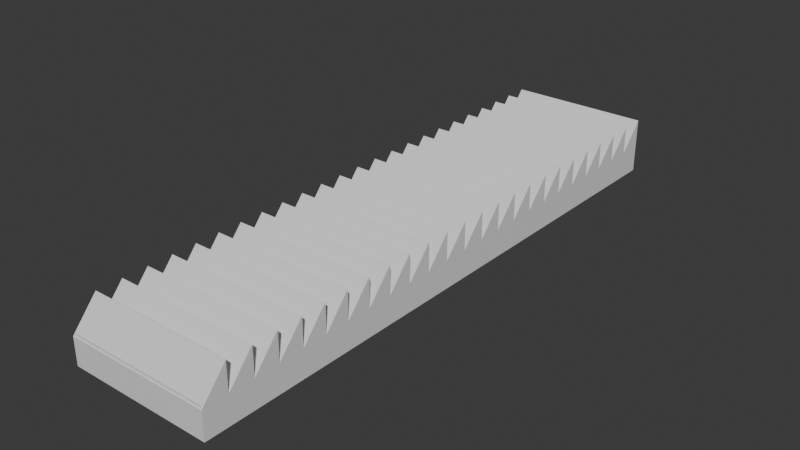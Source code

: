 # Source: meltdown_radiator_0v_surface_3x.blend  (saved by Blender 4.2.66; exported with 4.5.12 LTS)
import bpy
from mathutils import Matrix  # noqa: F401  (used for matrix-valued properties, if any)

bpy.ops.wm.read_factory_settings(use_empty=True)
scene = bpy.context.scene
scene.name = 'Scene'

# ---- collections
col_collection = bpy.data.collections.new('Collection'); scene.collection.children.link(col_collection)

# ---- materials (node trees are filled in below, after node groups)
mat_meltdown_radiator_0v_surface_3x = bpy.data.materials.new('meltdown_radiator_0v_surface_3x')
mat_col = bpy.data.materials.new('col')

# ---- material node trees
mat_meltdown_radiator_0v_surface_3x.use_nodes = True; mat_meltdown_radiator_0v_surface_3x.node_tree.nodes.clear()
_N = mat_meltdown_radiator_0v_surface_3x.node_tree.nodes; _L = mat_meltdown_radiator_0v_surface_3x.node_tree.links
n0 = _N.new('ShaderNodeBsdfPrincipled'); n0.name = 'BSDF guidée'; n0.location = (10, 300)
n1 = _N.new('ShaderNodeOutputMaterial'); n1.name = 'Sortie matériau'; n1.location = (300, 300)
_L.new(n0.outputs[0], n1.inputs[0])
n1.is_active_output = True
mat_col.use_nodes = True; mat_col.node_tree.nodes.clear()
_N = mat_col.node_tree.nodes; _L = mat_col.node_tree.links
n0 = _N.new('ShaderNodeBsdfPrincipled'); n0.name = 'BSDF guidée'; n0.location = (10, 300)
n1 = _N.new('ShaderNodeOutputMaterial'); n1.name = 'Sortie matériau'; n1.location = (300, 300)
_L.new(n0.outputs[0], n1.inputs[0])
n1.is_active_output = True

# ---- world
world_world = bpy.data.worlds.new('World'); scene.world = world_world
world_world.use_nodes = True; world_world.node_tree.nodes.clear()
_N = world_world.node_tree.nodes; _L = world_world.node_tree.links
n0 = _N.new('ShaderNodeOutputWorld'); n0.name = 'World Output'; n0.location = (300, 300)
n1 = _N.new('ShaderNodeBackground'); n1.name = 'Background'; n1.location = (10, 300)
n1.inputs[0].default_value = (0.05088, 0.05088, 0.05088, 1.0)
_L.new(n1.outputs[0], n0.inputs[0])
n0.is_active_output = True
world_world.color = (0.05088, 0.05088, 0.05088)
world_world.sun_shadow_jitter_overblur = 0.0

# ---- meshes
me_cube_004 = bpy.data.meshes.new('Cube.004')
me_cube_004.from_pydata([(-0.7313, -3.058, -0.3832), (-0.7313, -3.058, -0.1101), (-0.7313, -1.058, -0.3832), (-0.7313, -1.058, -0.1101), (0.7313, -3.058, -0.3832), (0.7313, -3.058, -0.1101), (0.7313, -1.058, -0.3832), (0.7313, -1.058, -0.1101), (-0.7313, -2.058, -0.1101), (0.7313, -2.058, -0.1101), (-0.7313, -1.558, -0.1101), (0.7313, -2.558, -0.1101), (-0.7313, -2.558, -0.1101), (0.7313, -1.558, -0.1101), (-0.7313, -1.308, -0.1101), (0.7313, -2.808, -0.1101), (-0.7313, -2.308, -0.1101), (0.7313, -1.808, -0.1101), (-0.7313, -1.808, -0.1101), (0.7313, -2.308, -0.1101), (-0.7313, -2.808, -0.1101), (0.7313, -1.308, -0.1101), (-0.7313, -1.057, 0.1785), (0.7313, -2.807, 0.1785), (-0.7313, -2.057, 0.1785), (0.7313, -1.807, 0.1785), (-0.7313, -1.557, 0.1785), (0.7313, -2.307, 0.1785), (-0.7313, -2.557, 0.1785), (0.7313, -1.307, 0.1785), (-0.7313, -1.307, 0.1785), (0.7313, -2.557, 0.1785), (-0.7313, -2.307, 0.1785), (0.7313, -1.557, 0.1785), (-0.7313, -1.807, 0.1785), (0.7313, -2.057, 0.1785), (-0.7313, -2.807, 0.1785), (0.7313, -1.057, 0.1785), (-0.7313, 0.9431, -0.3832), (-0.7313, 0.9431, -0.1101), (0.7313, 0.9431, -0.3832), (0.7313, 0.9431, -0.1101), (-0.7313, -0.05694, -0.1101), (0.7313, -0.05694, -0.1101), (-0.7313, 0.4431, -0.1101), (0.7313, -0.5569, -0.1101), (-0.7313, -0.5569, -0.1101), (0.7313, 0.4431, -0.1101), (-0.7313, 0.6931, -0.1101), (0.7313, -0.8069, -0.1101), (-0.7313, -0.3069, -0.1101), (0.7313, 0.1931, -0.1101), (-0.7313, 0.1931, -0.1101), (0.7313, -0.3069, -0.1101), (-0.7313, -0.8069, -0.1101), (0.7313, 0.6931, -0.1101), (-0.7313, 0.9439, 0.1785), (0.7313, -0.8061, 0.1785), (-0.7313, -0.05613, 0.1785), (0.7313, 0.1939, 0.1785), (-0.7313, 0.4439, 0.1785), (0.7313, -0.3061, 0.1785), (-0.7313, -0.5561, 0.1785), (0.7313, 0.6939, 0.1785), (-0.7313, 0.6939, 0.1785), (0.7313, -0.5561, 0.1785), (-0.7313, -0.3061, 0.1785), (0.7313, 0.4439, 0.1785), (-0.7313, 0.1939, 0.1785), (0.7313, -0.05613, 0.1785), (-0.7313, -0.8061, 0.1785), (0.7313, 0.9439, 0.1785), (-0.7313, 2.944, -0.3832), (-0.7313, 2.944, -0.1101), (0.7313, 2.944, -0.3832), (0.7313, 2.944, -0.1101), (-0.7313, 1.944, -0.1101), (0.7313, 1.944, -0.1101), (-0.7313, 2.444, -0.1101), (0.7313, 1.444, -0.1101), (-0.7313, 1.444, -0.1101), (0.7313, 2.444, -0.1101), (-0.7313, 2.694, -0.1101), (0.7313, 1.194, -0.1101), (-0.7313, 1.694, -0.1101), (0.7313, 2.194, -0.1101), (-0.7313, 2.194, -0.1101), (0.7313, 1.694, -0.1101), (-0.7313, 1.194, -0.1101), (0.7313, 2.694, -0.1101), (-0.7313, 2.945, 0.1785), (0.7313, 1.195, 0.1785), (-0.7313, 1.945, 0.1785), (0.7313, 2.195, 0.1785), (-0.7313, 2.445, 0.1785), (0.7313, 1.695, 0.1785), (-0.7313, 1.445, 0.1785), (0.7313, 2.695, 0.1785), (-0.7313, 2.695, 0.1785), (0.7313, 1.445, 0.1785), (-0.7313, 1.695, 0.1785), (0.7313, 2.445, 0.1785), (-0.7313, 2.195, 0.1785), (0.7313, 1.945, 0.1785), (-0.7313, 1.195, 0.1785), (0.7313, 2.945, 0.1785)], [], [(0, 1, 36, 20, 28, 12, 32, 16, 24, 8, 34, 18, 26, 10, 30, 14, 22, 3, 2), (2, 3, 7, 6), (6, 7, 37, 21, 29, 13, 33, 17, 25, 9, 35, 19, 27, 11, 31, 15, 23, 5, 4), (4, 5, 1, 0), (2, 6, 4, 0), (23, 36, 1, 5), (25, 34, 8, 9), (29, 30, 10, 13), (27, 32, 12, 11), (35, 24, 16, 19), (37, 22, 14, 21), (33, 26, 18, 17), (31, 28, 20, 15), (11, 12, 28, 31), (13, 10, 26, 33), (7, 3, 22, 37), (9, 8, 24, 35), (19, 16, 32, 27), (21, 14, 30, 29), (17, 18, 34, 25), (15, 20, 36, 23), (2, 3, 70, 54, 62, 46, 66, 50, 58, 42, 68, 52, 60, 44, 64, 48, 56, 39, 38), (38, 39, 41, 40), (40, 41, 71, 55, 63, 47, 67, 51, 59, 43, 69, 53, 61, 45, 65, 49, 57, 7, 6), (38, 40, 6, 2), (57, 70, 3, 7), (59, 68, 42, 43), (63, 64, 44, 47), (61, 66, 46, 45), (69, 58, 50, 53), (71, 56, 48, 55), (67, 60, 52, 51), (65, 62, 54, 49), (45, 46, 62, 65), (47, 44, 60, 67), (41, 39, 56, 71), (43, 42, 58, 69), (53, 50, 66, 61), (55, 48, 64, 63), (51, 52, 68, 59), (49, 54, 70, 57), (38, 39, 104, 88, 96, 80, 100, 84, 92, 76, 102, 86, 94, 78, 98, 82, 90, 73, 72), (72, 73, 75, 74), (74, 75, 105, 89, 97, 81, 101, 85, 93, 77, 103, 87, 95, 79, 99, 83, 91, 41, 40), (72, 74, 40, 38), (91, 104, 39, 41), (93, 102, 76, 77), (97, 98, 78, 81), (95, 100, 80, 79), (103, 92, 84, 87), (105, 90, 82, 89), (101, 94, 86, 85), (99, 96, 88, 83), (79, 80, 96, 99), (81, 78, 94, 101), (75, 73, 90, 105), (77, 76, 92, 103), (87, 84, 100, 95), (89, 82, 98, 97), (85, 86, 102, 93), (83, 88, 104, 91)])
_uv = me_cube_004.uv_layers.new(name='CarteUV')
_uv.uv.foreach_set('vector', [0.2961, 0.8682, 0.2567, 0.8682, 0.215, 0.832, 0.2567, 0.8321, 0.215, 0.7958, 0.2567, 0.796, 0.215, 0.7597, 0.2567, 0.7599, 0.215, 0.7236, 0.2567, 0.7238, 0.215, 0.6875, 0.2567, 0.6877, 0.215, 0.6514, 0.2567, 0.6516, 0.215, 0.6153, 0.2567, 0.6155, 0.215, 0.5792, 0.2567, 0.5794, 0.2961, 0.5794, 0.5468, 0.4257, 0.5074, 0.4257, 0.5074, 0.2145, 0.5468, 0.2145, 0.3802, 0.2902, 0.3408, 0.2902, 0.2991, 0.2903, 0.3408, 0.2541, 0.2991, 0.2542, 0.3408, 0.218, 0.2991, 0.2181, 0.3408, 0.1819, 0.2991, 0.182, 0.3408, 0.1458, 0.2991, 0.1459, 0.3408, 0.1097, 0.2991, 0.1098, 0.3408, 0.07357, 0.2991, 0.07369, 0.3408, 0.03747, 0.2991, 0.03759, 0.3408, 0.001368, 0.3802, 0.001368, 0.4677, 0.212, 0.438, 0.212, 0.438, 0.0007813, 0.4677, 0.0007813, 0.212, 0.2903, 0.0007813, 0.2903, 0.0007813, 0.001485, 0.212, 0.001485, 0.3827, 0.212, 0.3827, 0.0007813, 0.438, 0.0007813, 0.438, 0.212, 0.5939, 0.599, 0.3827, 0.599, 0.3827, 0.5438, 0.5939, 0.5438, 0.5942, 0.212, 0.5942, 0.0007813, 0.6494, 0.0007813, 0.6494, 0.212, 0.5505, 0.4274, 0.5505, 0.2161, 0.6057, 0.2161, 0.6057, 0.4274, 0.5976, 0.641, 0.5976, 0.4298, 0.6528, 0.4298, 0.6528, 0.641, 0.7692, 0.212, 0.7692, 0.0007813, 0.8244, 0.0007813, 0.8244, 0.212, 0.7692, 0.4274, 0.7692, 0.2161, 0.8244, 0.2161, 0.8244, 0.4274, 0.5939, 0.6562, 0.3827, 0.6562, 0.3827, 0.601, 0.5939, 0.601, 0.8715, 0.2161, 0.8715, 0.4274, 0.8299, 0.4274, 0.8299, 0.2161, 0.959, 0.4298, 0.959, 0.641, 0.9173, 0.641, 0.9173, 0.4298, 0.5074, 0.2145, 0.5074, 0.4257, 0.4657, 0.4257, 0.4657, 0.2145, 0.959, 0.2145, 0.959, 0.4257, 0.9173, 0.4257, 0.9173, 0.2145, 0.2161, 0.9173, 0.4274, 0.9173, 0.4274, 0.959, 0.2161, 0.959, 0.8715, 0.4315, 0.8715, 0.6427, 0.8299, 0.6427, 0.8299, 0.4315, 0.9153, 0.4315, 0.9153, 0.6427, 0.8736, 0.6427, 0.8736, 0.4315, 0.954, 0.7444, 0.954, 0.9557, 0.9123, 0.9557, 0.9123, 0.7444, 0.2961, 0.5794, 0.2567, 0.5794, 0.215, 0.543, 0.2567, 0.5431, 0.215, 0.5069, 0.2567, 0.507, 0.215, 0.4708, 0.2567, 0.4709, 0.215, 0.4347, 0.2567, 0.4348, 0.215, 0.3986, 0.2567, 0.3987, 0.215, 0.3625, 0.2567, 0.3626, 0.215, 0.3264, 0.2567, 0.3265, 0.215, 0.2903, 0.2567, 0.2904, 0.2961, 0.2904, 0.5906, 0.212, 0.5511, 0.212, 0.5511, 0.0007813, 0.5906, 0.0007813, 0.3802, 0.5791, 0.3408, 0.5791, 0.2991, 0.5792, 0.3408, 0.543, 0.2991, 0.5431, 0.3408, 0.5069, 0.2991, 0.507, 0.3408, 0.4708, 0.2991, 0.4709, 0.3408, 0.4347, 0.2991, 0.4348, 0.3408, 0.3986, 0.2991, 0.3987, 0.3408, 0.3625, 0.2991, 0.3626, 0.3408, 0.3264, 0.2991, 0.3265, 0.3408, 0.2902, 0.3802, 0.2902, 0.212, 0.5792, 0.0007813, 0.5792, 0.0007813, 0.2903, 0.212, 0.2903, 0.5939, 0.4846, 0.3827, 0.4846, 0.3827, 0.4293, 0.5939, 0.4293, 0.6077, 0.4257, 0.6077, 0.2145, 0.6629, 0.2145, 0.6629, 0.4257, 0.7726, 0.641, 0.7726, 0.4298, 0.8278, 0.4298, 0.8278, 0.641, 0.6649, 0.212, 0.6649, 0.0007813, 0.7201, 0.0007813, 0.7201, 0.212, 0.712, 0.4257, 0.712, 0.2145, 0.7672, 0.2145, 0.7672, 0.4257, 0.712, 0.641, 0.712, 0.4298, 0.7672, 0.4298, 0.7672, 0.641, 0.5939, 0.8278, 0.3827, 0.8278, 0.3827, 0.7726, 0.5939, 0.7726, 0.8113, 0.8682, 0.8113, 0.657, 0.8665, 0.657, 0.8665, 0.8682, 0.4315, 0.9173, 0.6427, 0.9173, 0.6427, 0.959, 0.4315, 0.959, 0.2145, 0.8736, 0.4257, 0.8736, 0.4257, 0.9153, 0.2145, 0.9153, 0.5511, 0.0007813, 0.5511, 0.212, 0.5094, 0.212, 0.5094, 0.0007813, 0.9102, 0.7007, 0.9102, 0.9119, 0.8686, 0.9119, 0.8686, 0.7007, 0.9557, 0.0007813, 0.9557, 0.212, 0.914, 0.212, 0.914, 0.0007813, 0.9977, 0.7882, 0.9977, 0.9994, 0.956, 0.9994, 0.956, 0.7882, 0.9119, 0.0007813, 0.9119, 0.212, 0.8702, 0.212, 0.8702, 0.0007813, 0.0007813, 0.8702, 0.212, 0.8702, 0.212, 0.9119, 0.0007813, 0.9119, 0.2961, 0.2904, 0.2567, 0.2904, 0.215, 0.2541, 0.2567, 0.2542, 0.215, 0.218, 0.2567, 0.2181, 0.215, 0.1819, 0.2567, 0.182, 0.215, 0.1458, 0.2567, 0.1459, 0.215, 0.1097, 0.2567, 0.1098, 0.215, 0.07357, 0.2567, 0.07369, 0.215, 0.03747, 0.2567, 0.03759, 0.215, 0.001368, 0.2567, 0.001485, 0.2961, 0.001485, 0.4644, 0.4257, 0.4249, 0.4257, 0.4249, 0.2145, 0.4644, 0.2145, 0.3802, 0.8681, 0.3408, 0.8681, 0.2991, 0.8682, 0.3408, 0.832, 0.2991, 0.8321, 0.3408, 0.7958, 0.2991, 0.796, 0.3408, 0.7597, 0.2991, 0.7599, 0.3408, 0.7236, 0.2991, 0.7238, 0.3408, 0.6875, 0.2991, 0.6877, 0.3408, 0.6514, 0.2991, 0.6516, 0.3408, 0.6153, 0.2991, 0.6155, 0.3408, 0.5791, 0.3802, 0.5791, 0.212, 0.8682, 0.0007813, 0.8682, 0.0007813, 0.5792, 0.212, 0.5792, 0.5939, 0.5418, 0.3827, 0.5418, 0.3827, 0.4865, 0.5939, 0.4865, 0.6548, 0.6394, 0.6548, 0.4281, 0.71, 0.4281, 0.71, 0.6394, 0.5939, 0.7706, 0.3827, 0.7706, 0.3827, 0.7154, 0.5939, 0.7154, 0.8093, 0.8715, 0.5981, 0.8715, 0.5981, 0.8163, 0.8093, 0.8163, 0.8076, 0.6999, 0.5964, 0.6999, 0.5964, 0.6447, 0.8076, 0.6447, 0.8076, 0.7571, 0.5964, 0.7571, 0.5964, 0.7019, 0.8076, 0.7019, 0.5939, 0.7134, 0.3827, 0.7134, 0.3827, 0.6582, 0.5939, 0.6582, 0.8076, 0.8143, 0.5964, 0.8143, 0.5964, 0.7591, 0.8076, 0.7591, 0.0007813, 0.914, 0.212, 0.914, 0.212, 0.9557, 0.0007813, 0.9557, 0.3827, 0.8299, 0.5939, 0.8299, 0.5939, 0.8715, 0.3827, 0.8715, 0.4249, 0.2145, 0.4249, 0.4257, 0.3832, 0.4257, 0.3832, 0.2145, 0.4298, 0.8736, 0.641, 0.8736, 0.641, 0.9153, 0.4298, 0.9153, 0.9153, 0.2161, 0.9153, 0.4274, 0.8736, 0.4274, 0.8736, 0.2161, 0.7639, 0.0007813, 0.7639, 0.212, 0.7222, 0.212, 0.7222, 0.0007813, 0.8682, 0.0007812, 0.8682, 0.212, 0.8265, 0.212, 0.8265, 0.0007812, 0.6452, 0.8736, 0.8564, 0.8736, 0.8564, 0.9153, 0.6452, 0.9153])
me_cube_004.materials.append(mat_meltdown_radiator_0v_surface_3x)
me_cube_004.update()
me_cube_007 = bpy.data.meshes.new('Cube.007')
me_cube_007.from_pydata([(-1.001, -4.164, -0.1973), (-1.001, -4.164, 0.1973), (-1.001, 4.164, -0.1973), (-1.001, 4.164, 0.1973), (1.001, -4.164, -0.1973), (1.001, -4.164, 0.1973), (1.001, 4.164, -0.1973), (1.001, 4.164, 0.1973)], [], [(0, 1, 3, 2), (2, 3, 7, 6), (6, 7, 5, 4), (4, 5, 1, 0), (2, 6, 4, 0), (7, 3, 1, 5)])
_uv = me_cube_007.uv_layers.new(name='CarteUV')
_uv.uv.foreach_set('vector', [0.375, 0.0, 0.625, 0.0, 0.625, 0.25, 0.375, 0.25, 0.375, 0.25, 0.625, 0.25, 0.625, 0.5, 0.375, 0.5, 0.375, 0.5, 0.625, 0.5, 0.625, 0.75, 0.375, 0.75, 0.375, 0.75, 0.625, 0.75, 0.625, 1.0, 0.375, 1.0, 0.125, 0.5, 0.375, 0.5, 0.375, 0.75, 0.125, 0.75, 0.625, 0.5, 0.875, 0.5, 0.875, 0.75, 0.625, 0.75])
me_cube_007.materials.append(mat_col)
me_cube_007.update()

# ---- objects
ob_meltdown_radiator_0v_surface_3x = bpy.data.objects.new('meltdown_radiator_0v_surface_3x', me_cube_004)
ob_col = bpy.data.objects.new('Col', me_cube_007)

# ---- transforms, parenting, visibility, modifiers, constraints
ob_meltdown_radiator_0v_surface_3x.location = (0.0, 0.0, 0.0)
ob_meltdown_radiator_0v_surface_3x.scale = (0.08463, 0.08463, 0.08463)
ob_col.location = (-2.457e-34, -0.004983, -0.01917)
ob_col.scale = (0.06077, 0.06077, 0.06077)

# ---- collection membership
col_collection.objects.link(ob_meltdown_radiator_0v_surface_3x)
col_collection.objects.link(ob_col)

# ---- scene / render settings (as saved in the file)
scene.frame_start = 1; scene.frame_end = 250; scene.frame_set(1)
scene.render.engine = 'BLENDER_EEVEE_NEXT'
bpy.context.view_layer.update()

# ---- added for rendering (the .blend has no active camera and no usable light): camera, sun
cam_auto = bpy.data.cameras.new('AutoCamera')
cam_auto.lens = 50.0
cam_auto.sensor_width = 36.0
cam_auto.clip_end = 1000.0
ob_auto_camera = bpy.data.objects.new('AutoCamera', cam_auto)
scene.collection.objects.link(ob_auto_camera)
ob_auto_camera.location = (0.485755, -0.587691, 0.379942)
ob_auto_camera.rotation_euler = (1.09748, -7.21219e-08, 0.694738)
scene.camera = ob_auto_camera
light_auto_sun = bpy.data.lights.new('AutoSun', 'SUN')
light_auto_sun.energy = 3.0
light_auto_sun.angle = 0.0523599
ob_auto_sun = bpy.data.objects.new('AutoSun', light_auto_sun)
scene.collection.objects.link(ob_auto_sun)
ob_auto_sun.rotation_euler = (0.872665, 0.174533, 0.523599)
bpy.context.view_layer.update()
